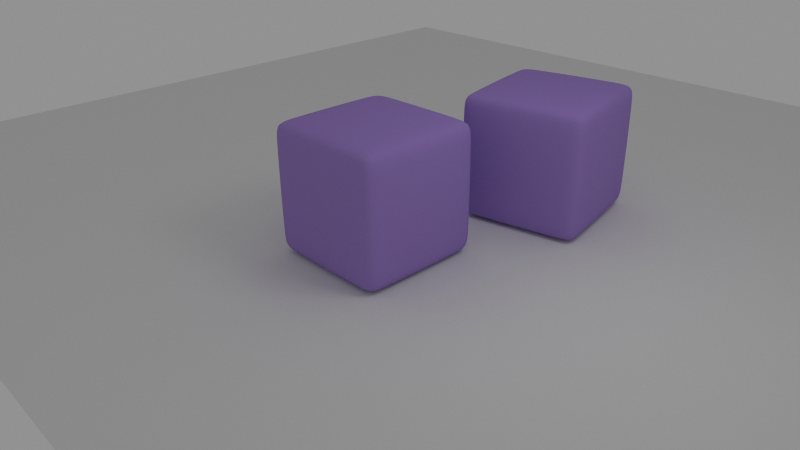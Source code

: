 # Source: lomo.blend  (saved by Blender 2.57.1; exported with 4.5.12 LTS)
import bpy
from mathutils import Matrix  # noqa: F401  (used for matrix-valued properties, if any)

bpy.ops.wm.read_factory_settings(use_empty=True)
scene = bpy.context.scene
scene.name = 'Scene'

# ---- collections
col_collection_1 = bpy.data.collections.new('Collection 1'); scene.collection.children.link(col_collection_1)

# ---- materials (node trees are filled in below, after node groups)
mat_material = bpy.data.materials.new('Material')
mat_material.alpha_threshold = 0.0
mat_material.use_transparent_shadow = False
mat_material.diffuse_color = (0.3719, 0.2438, 0.65, 1.0)
mat_material.specular_color = (1.0, 0.9037, 0.1813)
mat_material.roughness = 0.5
mat_material.line_color = (0.0, 0.0, 0.0, 1.0)

# ---- material node trees

# ---- world
world_world = bpy.data.worlds.new('World'); scene.world = world_world
world_world.color = (0.2883, 0.2883, 0.2883)
world_world.use_sun_shadow = False
world_world.sun_shadow_jitter_overblur = 0.0
world_world.cycles.sampling_method = 'MANUAL'
world_world.cycles.sample_map_resolution = 256
world_world.light_settings.ao_factor = 0.2

# ---- cameras
cam_camera = bpy.data.cameras.new('Camera')
cam_camera.clip_end = 100.0
cam_camera.lens = 35.0
cam_camera.ortho_scale = 7.314
cam_camera.dof.focus_distance = 0.0
cam_camera.dof.aperture_fstop = 128.0

# ---- lights
light_lamp = bpy.data.lights.new('Lamp', 'AREA')
light_lamp.transmission_factor = 0.0
light_lamp.cutoff_distance = 30.0
light_lamp.energy = 39.27
light_lamp.shadow_buffer_clip_start = 1.001
light_lamp.shadow_soft_size = 2.037
light_lamp.shadow_maximum_resolution = 0.006
light_lamp.use_absolute_resolution = True
light_lamp.size = 2.037
light_lamp.size_y = 1.0
light_lamp.cycles.use_multiple_importance_sampling = False

# ---- meshes
me_cube_001 = bpy.data.meshes.new('Cube.001')
me_cube_001.from_pydata([(1.0, 1.0, -1.0), (1.0, -1.0, -1.0), (-1.0, -1.0, -1.0), (-1.0, 1.0, -1.0), (1.0, 1.0, 1.0), (1.0, -1.0, 1.0), (-1.0, -1.0, 1.0), (-1.0, 1.0, 1.0)], [], [(0, 1, 2, 3), (4, 7, 6, 5), (0, 4, 5, 1), (1, 5, 6, 2), (2, 6, 7, 3), (4, 0, 3, 7)])
me_cube_001.polygons.foreach_set('use_smooth', [True] * 6)
me_cube_001.materials.append(mat_material)
me_cube_001.use_remesh_preserve_volume = False
me_cube_001.use_remesh_preserve_attributes = False
me_cube_001.use_mirror_vertex_groups = False
me_cube_001.update()
me_plane = bpy.data.meshes.new('Plane')
me_plane.from_pydata([(8.0, 8.0, 0.0), (8.0, -8.0, 0.0), (-8.0, -8.0, 0.0), (-8.0, 8.0, 0.0)], [], [(0, 3, 2, 1)])
me_plane.use_remesh_preserve_volume = False
me_plane.use_remesh_preserve_attributes = False
me_plane.use_mirror_vertex_groups = False
me_plane.update()
me_cube = bpy.data.meshes.new('Cube')
me_cube.from_pydata([(1.0, 1.0, -1.0), (1.0, -1.0, -1.0), (-1.0, -1.0, -1.0), (-1.0, 1.0, -1.0), (1.0, 1.0, 1.0), (1.0, -1.0, 1.0), (-1.0, -1.0, 1.0), (-1.0, 1.0, 1.0)], [], [(0, 1, 2, 3), (4, 7, 6, 5), (0, 4, 5, 1), (1, 5, 6, 2), (2, 6, 7, 3), (4, 0, 3, 7)])
me_cube.polygons.foreach_set('use_smooth', [True] * 6)
me_cube.materials.append(mat_material)
me_cube.use_remesh_preserve_volume = False
me_cube.use_remesh_preserve_attributes = False
me_cube.use_mirror_vertex_groups = False
me_cube.update()

# ---- objects
ob_cube_001 = bpy.data.objects.new('Cube.001', me_cube_001)
ob_plane = bpy.data.objects.new('Plane', me_plane)
ob_cube = bpy.data.objects.new('Cube', me_cube)
ob_lamp = bpy.data.objects.new('Lamp', light_lamp)
ob_camera = bpy.data.objects.new('Camera', cam_camera)

# ---- transforms, parenting, visibility, modifiers, constraints
ob_cube_001.location = (0.7796, 2.842, 1.0)
ob_cube_001.rotation_euler = (0.0, -0.0, 0.1959)
ob_cube_001.lock_rotations_4d = False
ob_cube_001.empty_display_type = 'ARROWS'
ob_cube_001.lineart.crease_threshold = 0.0
_m = ob_cube_001.modifiers.new('Bevel', 'BEVEL')
_m.width = 0.06
_m.width_pct = 0.06
_m.limit_method = 'NONE'
_m.spread = 0.0
_m = ob_cube_001.modifiers.new('Subsurf', 'SUBSURF')
_m.uv_smooth = 'PRESERVE_CORNERS'
_m.levels = 3
_m.render_levels = 3
_m.show_only_control_edges = False
ob_plane.location = (-2.0, 3.0, 0.0)
ob_plane.lineart.crease_threshold = 0.0
ob_cube.location = (0.0, 0.0, 1.0)
ob_cube.lock_rotations_4d = False
ob_cube.empty_display_type = 'ARROWS'
ob_cube.lineart.crease_threshold = 0.0
_m = ob_cube.modifiers.new('Bevel', 'BEVEL')
_m.width = 0.06
_m.width_pct = 0.06
_m.limit_method = 'NONE'
_m.spread = 0.0
_m = ob_cube.modifiers.new('Subsurf', 'SUBSURF')
_m.uv_smooth = 'PRESERVE_CORNERS'
_m.levels = 3
_m.render_levels = 3
_m.show_only_control_edges = False
ob_lamp.location = (4.076, 1.005, 5.904)
ob_lamp.rotation_euler = (0.6503, 0.05522, 1.866)
ob_lamp.lock_rotations_4d = False
ob_lamp.empty_display_type = 'ARROWS'
ob_lamp.color = (0.0, 0.0, 0.0, 0.0)
ob_lamp.lineart.crease_threshold = 0.0
ob_camera.location = (7.481, -6.508, 5.344)
ob_camera.rotation_euler = (1.109, 0.01082, 0.8149)
ob_camera.lock_rotations_4d = False
ob_camera.empty_display_type = 'ARROWS'
ob_camera.color = (0.0, 0.0, 0.0, 0.0)
ob_camera.display_type = 'WIRE'
ob_camera.lineart.crease_threshold = 0.0

# ---- collection membership
col_collection_1.objects.link(ob_cube_001)
col_collection_1.objects.link(ob_plane)
col_collection_1.objects.link(ob_cube)
col_collection_1.objects.link(ob_lamp)
col_collection_1.objects.link(ob_camera)

# ---- scene / render settings (as saved in the file)
scene.camera = ob_camera
scene.frame_start = 1; scene.frame_end = 250; scene.frame_set(1)
scene.render.engine = 'BLENDER_EEVEE_NEXT'
scene.render.image_settings.color_mode = 'RGB'
scene.render.image_settings.compression = 90
scene.render.resolution_percentage = 50
scene.render.dither_intensity = 2.0
scene.render.bake_margin = 2
scene.render.bake_bias = 0.0
scene.cycles.use_denoising = False
scene.cycles.samples = 10
scene.cycles.sampling_pattern = 'TABULATED_SOBOL'
scene.cycles.light_sampling_threshold = 0.0
scene.cycles.use_adaptive_sampling = False
scene.cycles.use_light_tree = False
scene.cycles.blur_glossy = 0.0
scene.cycles.volume_bounces = 1
scene.cycles.pixel_filter_type = 'GAUSSIAN'
scene.cycles.sample_clamp_indirect = 0.0
scene.view_settings.view_transform = 'Standard'
bpy.context.view_layer.update()
